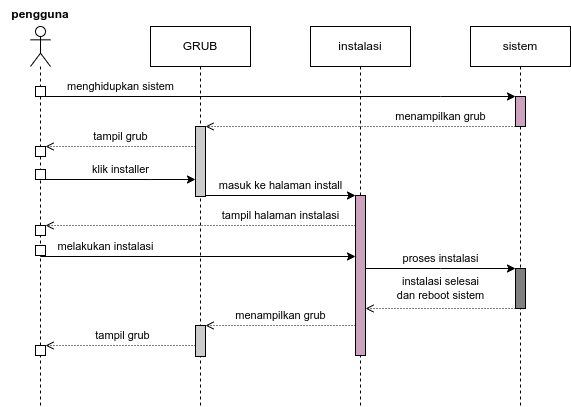

The diagram above was exported from draw.io. Its source (the exported page's mxGraphModel, read from the mxfile embedded in the PNG):
<mxGraphModel dx="868" dy="557" grid="1" gridSize="10" guides="1" tooltips="1" connect="1" arrows="1" fold="1" page="1" pageScale="1" pageWidth="850" pageHeight="1100" math="0" shadow="0">
  <root>
    <mxCell id="0" />
    <mxCell id="1" parent="0" />
    <mxCell id="VZURA2szrpwFswQn8ezD-1" value="" style="shape=umlLifeline;participant=umlActor;perimeter=lifelinePerimeter;whiteSpace=wrap;html=1;container=1;collapsible=0;recursiveResize=0;verticalAlign=top;spacingTop=36;outlineConnect=0;" parent="1" vertex="1">
      <mxGeometry x="70" y="40" width="20" height="380" as="geometry" />
    </mxCell>
    <mxCell id="VZURA2szrpwFswQn8ezD-5" value="" style="html=1;points=[];perimeter=orthogonalPerimeter;" parent="VZURA2szrpwFswQn8ezD-1" vertex="1">
      <mxGeometry x="5" y="60" width="10" height="10" as="geometry" />
    </mxCell>
    <mxCell id="VZURA2szrpwFswQn8ezD-12" value="" style="html=1;points=[];perimeter=orthogonalPerimeter;" parent="VZURA2szrpwFswQn8ezD-1" vertex="1">
      <mxGeometry x="5" y="120" width="10" height="10" as="geometry" />
    </mxCell>
    <mxCell id="VZURA2szrpwFswQn8ezD-14" value="" style="html=1;points=[];perimeter=orthogonalPerimeter;" parent="VZURA2szrpwFswQn8ezD-1" vertex="1">
      <mxGeometry x="5" y="143" width="10" height="10" as="geometry" />
    </mxCell>
    <mxCell id="VZURA2szrpwFswQn8ezD-24" value="" style="html=1;points=[];perimeter=orthogonalPerimeter;" parent="VZURA2szrpwFswQn8ezD-1" vertex="1">
      <mxGeometry x="5" y="199" width="10" height="10" as="geometry" />
    </mxCell>
    <mxCell id="VZURA2szrpwFswQn8ezD-27" value="" style="html=1;points=[];perimeter=orthogonalPerimeter;" parent="VZURA2szrpwFswQn8ezD-1" vertex="1">
      <mxGeometry x="5" y="219" width="10" height="10" as="geometry" />
    </mxCell>
    <mxCell id="VZURA2szrpwFswQn8ezD-45" value="" style="html=1;points=[];perimeter=orthogonalPerimeter;" parent="VZURA2szrpwFswQn8ezD-1" vertex="1">
      <mxGeometry x="5" y="319" width="10" height="10" as="geometry" />
    </mxCell>
    <mxCell id="VZURA2szrpwFswQn8ezD-2" value="GRUB" style="shape=umlLifeline;perimeter=lifelinePerimeter;whiteSpace=wrap;html=1;container=1;collapsible=0;recursiveResize=0;outlineConnect=0;" parent="1" vertex="1">
      <mxGeometry x="190" y="40" width="100" height="380" as="geometry" />
    </mxCell>
    <mxCell id="VZURA2szrpwFswQn8ezD-10" value="" style="html=1;points=[];perimeter=orthogonalPerimeter;fillColor=#CCCCCC;" parent="VZURA2szrpwFswQn8ezD-2" vertex="1">
      <mxGeometry x="45" y="100" width="10" height="70" as="geometry" />
    </mxCell>
    <mxCell id="VZURA2szrpwFswQn8ezD-43" value="" style="html=1;points=[];perimeter=orthogonalPerimeter;fillColor=#CCCCCC;" parent="VZURA2szrpwFswQn8ezD-2" vertex="1">
      <mxGeometry x="45" y="299" width="10" height="31" as="geometry" />
    </mxCell>
    <mxCell id="VZURA2szrpwFswQn8ezD-3" value="instalasi" style="shape=umlLifeline;perimeter=lifelinePerimeter;whiteSpace=wrap;html=1;container=1;collapsible=0;recursiveResize=0;outlineConnect=0;" parent="1" vertex="1">
      <mxGeometry x="350" y="40" width="100" height="380" as="geometry" />
    </mxCell>
    <mxCell id="VZURA2szrpwFswQn8ezD-17" value="" style="html=1;points=[];perimeter=orthogonalPerimeter;fillColor=#CDA2BE;" parent="VZURA2szrpwFswQn8ezD-3" vertex="1">
      <mxGeometry x="45" y="169" width="10" height="160" as="geometry" />
    </mxCell>
    <mxCell id="VZURA2szrpwFswQn8ezD-6" value="sistem" style="shape=umlLifeline;perimeter=lifelinePerimeter;whiteSpace=wrap;html=1;container=1;collapsible=0;recursiveResize=0;outlineConnect=0;" parent="1" vertex="1">
      <mxGeometry x="510" y="40" width="100" height="380" as="geometry" />
    </mxCell>
    <mxCell id="VZURA2szrpwFswQn8ezD-7" value="" style="html=1;points=[];perimeter=orthogonalPerimeter;fillColor=#CDA2BE;" parent="VZURA2szrpwFswQn8ezD-6" vertex="1">
      <mxGeometry x="45" y="70" width="10" height="30" as="geometry" />
    </mxCell>
    <mxCell id="VZURA2szrpwFswQn8ezD-32" value="" style="html=1;points=[];perimeter=orthogonalPerimeter;fillColor=#808080;" parent="VZURA2szrpwFswQn8ezD-6" vertex="1">
      <mxGeometry x="45" y="242" width="10" height="40" as="geometry" />
    </mxCell>
    <mxCell id="VZURA2szrpwFswQn8ezD-8" value="menghidupkan sistem" style="edgeStyle=orthogonalEdgeStyle;rounded=0;orthogonalLoop=1;jettySize=auto;html=1;" parent="1" source="VZURA2szrpwFswQn8ezD-5" target="VZURA2szrpwFswQn8ezD-7" edge="1">
      <mxGeometry x="-0.6809" y="10" relative="1" as="geometry">
        <Array as="points">
          <mxPoint x="480" y="110" />
          <mxPoint x="480" y="110" />
        </Array>
        <mxPoint as="offset" />
      </mxGeometry>
    </mxCell>
    <mxCell id="VZURA2szrpwFswQn8ezD-11" value="menampilkan grub" style="edgeStyle=orthogonalEdgeStyle;rounded=0;orthogonalLoop=1;jettySize=auto;html=1;endArrow=open;endFill=0;dashed=1;dashPattern=1 2;" parent="1" source="VZURA2szrpwFswQn8ezD-7" target="VZURA2szrpwFswQn8ezD-10" edge="1">
      <mxGeometry x="-0.5161" y="-10" relative="1" as="geometry">
        <Array as="points">
          <mxPoint x="360" y="140" />
          <mxPoint x="360" y="140" />
        </Array>
        <mxPoint as="offset" />
      </mxGeometry>
    </mxCell>
    <mxCell id="VZURA2szrpwFswQn8ezD-13" value="tampil grub" style="edgeStyle=orthogonalEdgeStyle;rounded=0;orthogonalLoop=1;jettySize=auto;html=1;dashed=1;dashPattern=1 2;endArrow=open;endFill=0;" parent="1" source="VZURA2szrpwFswQn8ezD-10" target="VZURA2szrpwFswQn8ezD-12" edge="1">
      <mxGeometry y="-10" relative="1" as="geometry">
        <Array as="points">
          <mxPoint x="200" y="160" />
          <mxPoint x="200" y="160" />
        </Array>
        <mxPoint as="offset" />
      </mxGeometry>
    </mxCell>
    <mxCell id="VZURA2szrpwFswQn8ezD-16" value="klik installer" style="edgeStyle=orthogonalEdgeStyle;rounded=0;orthogonalLoop=1;jettySize=auto;html=1;" parent="1" source="VZURA2szrpwFswQn8ezD-14" edge="1">
      <mxGeometry y="10" relative="1" as="geometry">
        <mxPoint x="235" y="193.0000000000001" as="targetPoint" />
        <Array as="points">
          <mxPoint x="190" y="193" />
          <mxPoint x="190" y="193" />
        </Array>
        <mxPoint as="offset" />
      </mxGeometry>
    </mxCell>
    <mxCell id="VZURA2szrpwFswQn8ezD-18" value="masuk ke halaman install" style="edgeStyle=orthogonalEdgeStyle;rounded=0;orthogonalLoop=1;jettySize=auto;html=1;" parent="1" source="VZURA2szrpwFswQn8ezD-10" target="VZURA2szrpwFswQn8ezD-17" edge="1">
      <mxGeometry y="10" relative="1" as="geometry">
        <mxPoint x="245" y="230" as="sourcePoint" />
        <Array as="points">
          <mxPoint x="400" y="210" />
        </Array>
        <mxPoint as="offset" />
      </mxGeometry>
    </mxCell>
    <mxCell id="VZURA2szrpwFswQn8ezD-25" value="tampil halaman instalasi" style="edgeStyle=orthogonalEdgeStyle;rounded=0;orthogonalLoop=1;jettySize=auto;html=1;dashed=1;dashPattern=1 2;endArrow=open;endFill=0;" parent="1" source="VZURA2szrpwFswQn8ezD-17" target="VZURA2szrpwFswQn8ezD-24" edge="1">
      <mxGeometry x="-0.5161" y="-10" relative="1" as="geometry">
        <Array as="points">
          <mxPoint x="240" y="239" />
          <mxPoint x="240" y="239" />
        </Array>
        <mxPoint as="offset" />
      </mxGeometry>
    </mxCell>
    <mxCell id="VZURA2szrpwFswQn8ezD-26" value="pengguna" style="text;align=center;fontStyle=1;verticalAlign=middle;spacingLeft=3;spacingRight=3;strokeColor=none;rotatable=0;points=[[0,0.5],[1,0.5]];portConstraint=eastwest;" parent="1" vertex="1">
      <mxGeometry x="40" y="14" width="80" height="26" as="geometry" />
    </mxCell>
    <mxCell id="VZURA2szrpwFswQn8ezD-31" value="melakukan instalasi" style="edgeStyle=orthogonalEdgeStyle;rounded=0;orthogonalLoop=1;jettySize=auto;html=1;endArrow=classic;endFill=1;" parent="1" source="VZURA2szrpwFswQn8ezD-27" target="VZURA2szrpwFswQn8ezD-17" edge="1">
      <mxGeometry x="-0.5806" y="10" relative="1" as="geometry">
        <mxPoint x="390" y="269" as="targetPoint" />
        <Array as="points">
          <mxPoint x="80" y="270" />
        </Array>
        <mxPoint as="offset" />
      </mxGeometry>
    </mxCell>
    <mxCell id="VZURA2szrpwFswQn8ezD-33" value="proses instalasi" style="edgeStyle=orthogonalEdgeStyle;rounded=0;orthogonalLoop=1;jettySize=auto;html=1;endArrow=classic;endFill=1;" parent="1" target="VZURA2szrpwFswQn8ezD-32" edge="1">
      <mxGeometry y="10" relative="1" as="geometry">
        <mxPoint x="405" y="282.0000000000001" as="sourcePoint" />
        <Array as="points">
          <mxPoint x="480" y="282" />
          <mxPoint x="480" y="282" />
        </Array>
        <mxPoint as="offset" />
      </mxGeometry>
    </mxCell>
    <mxCell id="VZURA2szrpwFswQn8ezD-42" value="instalasi selesai&lt;br&gt;dan reboot sistem" style="edgeStyle=orthogonalEdgeStyle;rounded=0;orthogonalLoop=1;jettySize=auto;html=1;endArrow=open;endFill=0;dashed=1;dashPattern=1 2;" parent="1" source="VZURA2szrpwFswQn8ezD-32" edge="1">
      <mxGeometry y="-20" relative="1" as="geometry">
        <mxPoint x="405" y="322.0000000000001" as="targetPoint" />
        <Array as="points">
          <mxPoint x="480" y="322" />
          <mxPoint x="480" y="322" />
        </Array>
        <mxPoint as="offset" />
      </mxGeometry>
    </mxCell>
    <mxCell id="VZURA2szrpwFswQn8ezD-44" value="menampilkan grub" style="edgeStyle=orthogonalEdgeStyle;rounded=0;orthogonalLoop=1;jettySize=auto;html=1;endArrow=open;endFill=0;dashed=1;dashPattern=1 2;" parent="1" target="VZURA2szrpwFswQn8ezD-43" edge="1">
      <mxGeometry y="-10" relative="1" as="geometry">
        <mxPoint x="395" y="339" as="sourcePoint" />
        <Array as="points">
          <mxPoint x="320" y="339" />
          <mxPoint x="320" y="339" />
        </Array>
        <mxPoint as="offset" />
      </mxGeometry>
    </mxCell>
    <mxCell id="VZURA2szrpwFswQn8ezD-46" value="tampil grub" style="edgeStyle=orthogonalEdgeStyle;rounded=0;orthogonalLoop=1;jettySize=auto;html=1;endArrow=open;endFill=0;dashed=1;dashPattern=1 2;" parent="1" target="VZURA2szrpwFswQn8ezD-45" edge="1">
      <mxGeometry x="-0.0323" y="-10" relative="1" as="geometry">
        <mxPoint x="235" y="359.0000000000001" as="sourcePoint" />
        <Array as="points">
          <mxPoint x="190" y="359" />
          <mxPoint x="190" y="359" />
        </Array>
        <mxPoint as="offset" />
      </mxGeometry>
    </mxCell>
  </root>
</mxGraphModel>